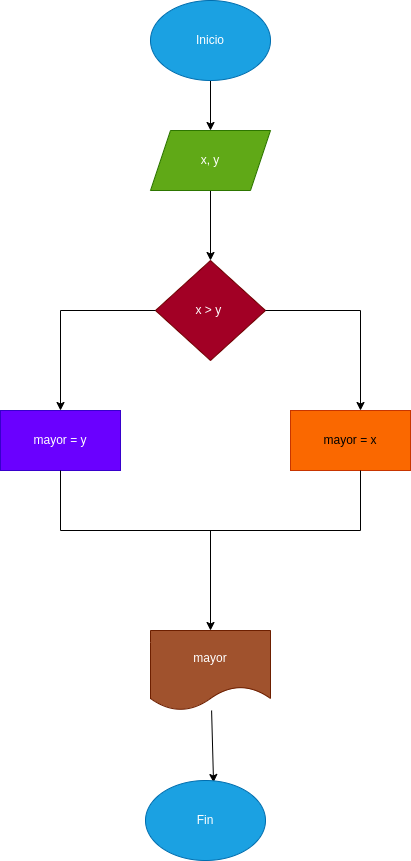

The diagram above was exported from draw.io. Its source (the exported page's mxGraphModel, read from the mxfile embedded in the PNG):
<mxGraphModel dx="662" dy="461" grid="1" gridSize="10" guides="1" tooltips="1" connect="1" arrows="1" fold="1" page="1" pageScale="1" pageWidth="827" pageHeight="1169" math="0" shadow="0">
  <root>
    <mxCell id="0" />
    <mxCell id="1" parent="0" />
    <mxCell id="4" value="" style="edgeStyle=none;html=1;" edge="1" parent="1" source="2" target="3">
      <mxGeometry relative="1" as="geometry" />
    </mxCell>
    <mxCell id="2" value="Inicio" style="ellipse;whiteSpace=wrap;html=1;fillColor=#1ba1e2;fontColor=#ffffff;strokeColor=#006EAF;" vertex="1" parent="1">
      <mxGeometry x="250" y="10" width="120" height="80" as="geometry" />
    </mxCell>
    <mxCell id="6" value="" style="edgeStyle=none;html=1;" edge="1" parent="1" source="3" target="5">
      <mxGeometry relative="1" as="geometry" />
    </mxCell>
    <mxCell id="3" value="x, y" style="shape=parallelogram;perimeter=parallelogramPerimeter;whiteSpace=wrap;html=1;fixedSize=1;fillColor=#60a917;fontColor=#ffffff;strokeColor=#2D7600;" vertex="1" parent="1">
      <mxGeometry x="250" y="140" width="120" height="60" as="geometry" />
    </mxCell>
    <mxCell id="5" value="x &amp;gt; y&amp;nbsp;" style="rhombus;whiteSpace=wrap;html=1;fillColor=#a20025;fontColor=#ffffff;strokeColor=#6F0000;" vertex="1" parent="1">
      <mxGeometry x="255" y="270" width="110" height="100" as="geometry" />
    </mxCell>
    <mxCell id="8" value="" style="endArrow=none;html=1;exitX=1;exitY=0.5;exitDx=0;exitDy=0;" edge="1" parent="1" source="5">
      <mxGeometry width="50" height="50" relative="1" as="geometry">
        <mxPoint x="320" y="340" as="sourcePoint" />
        <mxPoint x="460" y="320" as="targetPoint" />
      </mxGeometry>
    </mxCell>
    <mxCell id="9" value="" style="endArrow=none;html=1;entryX=0;entryY=0.5;entryDx=0;entryDy=0;" edge="1" parent="1" target="5">
      <mxGeometry width="50" height="50" relative="1" as="geometry">
        <mxPoint x="160" y="320" as="sourcePoint" />
        <mxPoint x="250" y="320" as="targetPoint" />
      </mxGeometry>
    </mxCell>
    <mxCell id="10" value="" style="endArrow=classic;html=1;" edge="1" parent="1">
      <mxGeometry width="50" height="50" relative="1" as="geometry">
        <mxPoint x="460" y="320" as="sourcePoint" />
        <mxPoint x="460" y="420" as="targetPoint" />
      </mxGeometry>
    </mxCell>
    <mxCell id="11" value="" style="endArrow=classic;html=1;" edge="1" parent="1">
      <mxGeometry width="50" height="50" relative="1" as="geometry">
        <mxPoint x="160" y="320" as="sourcePoint" />
        <mxPoint x="160" y="420" as="targetPoint" />
      </mxGeometry>
    </mxCell>
    <mxCell id="12" value="mayor = x" style="rounded=0;whiteSpace=wrap;html=1;fillColor=#fa6800;fontColor=#000000;strokeColor=#C73500;" vertex="1" parent="1">
      <mxGeometry x="390" y="420" width="120" height="60" as="geometry" />
    </mxCell>
    <mxCell id="13" value="mayor = y" style="rounded=0;whiteSpace=wrap;html=1;fillColor=#6a00ff;fontColor=#ffffff;strokeColor=#3700CC;" vertex="1" parent="1">
      <mxGeometry x="100" y="420" width="120" height="60" as="geometry" />
    </mxCell>
    <mxCell id="14" value="" style="endArrow=none;html=1;exitX=0.5;exitY=1;exitDx=0;exitDy=0;" edge="1" parent="1" source="13">
      <mxGeometry width="50" height="50" relative="1" as="geometry">
        <mxPoint x="290" y="500" as="sourcePoint" />
        <mxPoint x="160" y="540" as="targetPoint" />
      </mxGeometry>
    </mxCell>
    <mxCell id="15" value="" style="endArrow=none;html=1;exitX=0.5;exitY=1;exitDx=0;exitDy=0;" edge="1" parent="1">
      <mxGeometry width="50" height="50" relative="1" as="geometry">
        <mxPoint x="460" y="480" as="sourcePoint" />
        <mxPoint x="460" y="540" as="targetPoint" />
      </mxGeometry>
    </mxCell>
    <mxCell id="16" value="" style="endArrow=none;html=1;" edge="1" parent="1">
      <mxGeometry width="50" height="50" relative="1" as="geometry">
        <mxPoint x="160" y="540" as="sourcePoint" />
        <mxPoint x="460" y="540" as="targetPoint" />
      </mxGeometry>
    </mxCell>
    <mxCell id="18" value="" style="endArrow=classic;html=1;entryX=0.5;entryY=0;entryDx=0;entryDy=0;" edge="1" parent="1" target="19">
      <mxGeometry width="50" height="50" relative="1" as="geometry">
        <mxPoint x="310" y="540" as="sourcePoint" />
        <mxPoint x="310" y="641" as="targetPoint" />
      </mxGeometry>
    </mxCell>
    <mxCell id="21" value="" style="edgeStyle=none;html=1;entryX=0.567;entryY=0.025;entryDx=0;entryDy=0;entryPerimeter=0;" edge="1" parent="1" source="19" target="22">
      <mxGeometry relative="1" as="geometry">
        <mxPoint x="310" y="800" as="targetPoint" />
      </mxGeometry>
    </mxCell>
    <mxCell id="19" value="mayor" style="shape=document;whiteSpace=wrap;html=1;boundedLbl=1;fillColor=#a0522d;fontColor=#ffffff;strokeColor=#6D1F00;" vertex="1" parent="1">
      <mxGeometry x="250" y="640" width="120" height="80" as="geometry" />
    </mxCell>
    <mxCell id="22" value="Fin" style="ellipse;whiteSpace=wrap;html=1;fillColor=#1ba1e2;fontColor=#ffffff;strokeColor=#006EAF;" vertex="1" parent="1">
      <mxGeometry x="245" y="790" width="120" height="80" as="geometry" />
    </mxCell>
  </root>
</mxGraphModel>